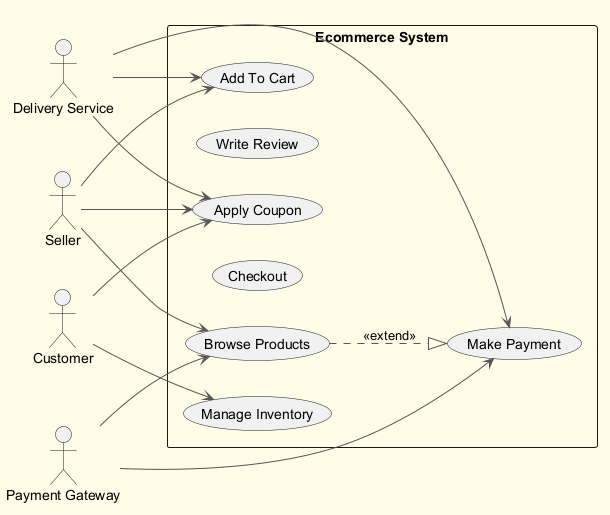

The diagram above was rendered by PlantUML. Its source (embedded in the PNG):
@startuml
skinparam backgroundColor #FFFDE7
skinparam classBackgroundColor #FFF9C4
skinparam classBorderColor #F57F17
skinparam ArrowColor #555555
left to right direction
actor "Seller" as S
actor "Delivery Service" as DS
actor "Customer" as C
actor "Payment Gateway" as PG
rectangle "Ecommerce System" {
  usecase "Make Payment" as UC_MakePayment
  usecase "Manage Inventory" as UC_ManageInventory
  usecase "Write Review" as UC_WriteReview
  usecase "Add To Cart" as UC_AddToCart
  usecase "Checkout" as UC_Checkout
  usecase "Apply Coupon" as UC_ApplyCoupon
  usecase "Browse Products" as UC_BrowseProducts
}
S --> UC_BrowseProducts
S --> UC_ApplyCoupon
S --> UC_AddToCart
DS --> UC_ApplyCoupon
DS --> UC_MakePayment
DS --> UC_AddToCart
C --> UC_ApplyCoupon
C --> UC_ManageInventory
PG --> UC_BrowseProducts
PG --> UC_MakePayment
UC_BrowseProducts ..|> UC_MakePayment : <<extend>>
@enduml